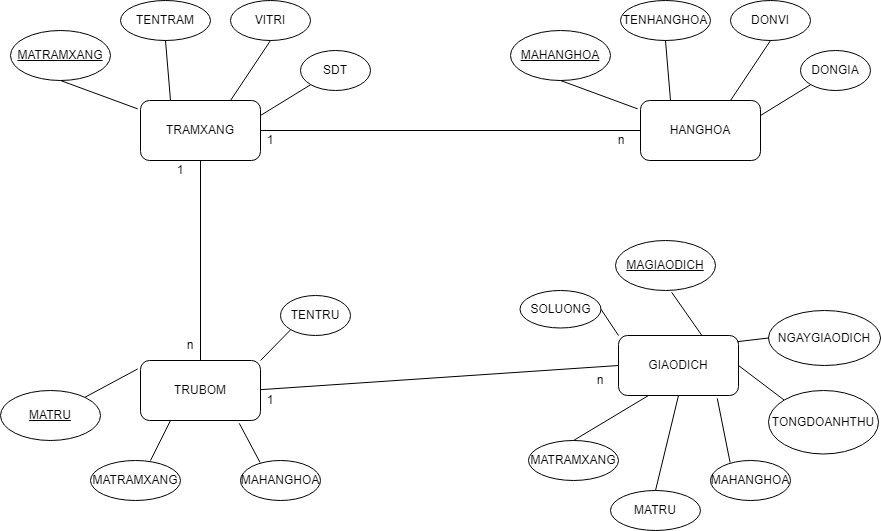

The diagram above was exported from draw.io. Its source (the exported page's mxGraphModel, read from the mxfile embedded in the PNG):
<mxGraphModel dx="841" dy="423" grid="1" gridSize="10" guides="1" tooltips="1" connect="1" arrows="1" fold="1" page="1" pageScale="1" pageWidth="1100" pageHeight="850" background="none" math="0" shadow="0">
  <root>
    <mxCell id="0" />
    <mxCell id="1" parent="0" />
    <mxCell id="xxno_CnaZaqXiLl3dZmR-2" value="TRAMXANG" style="rounded=1;whiteSpace=wrap;html=1;" vertex="1" parent="1">
      <mxGeometry x="160" y="120" width="120" height="60" as="geometry" />
    </mxCell>
    <mxCell id="xxno_CnaZaqXiLl3dZmR-3" value="&lt;u&gt;MATRAMXANG&lt;/u&gt;" style="ellipse;whiteSpace=wrap;html=1;" vertex="1" parent="1">
      <mxGeometry x="30" y="50" width="100" height="50" as="geometry" />
    </mxCell>
    <mxCell id="xxno_CnaZaqXiLl3dZmR-4" value="TENTRAM" style="ellipse;whiteSpace=wrap;html=1;" vertex="1" parent="1">
      <mxGeometry x="140" y="20" width="90" height="40" as="geometry" />
    </mxCell>
    <mxCell id="xxno_CnaZaqXiLl3dZmR-5" value="VITRI" style="ellipse;whiteSpace=wrap;html=1;" vertex="1" parent="1">
      <mxGeometry x="250" y="20" width="80" height="40" as="geometry" />
    </mxCell>
    <mxCell id="xxno_CnaZaqXiLl3dZmR-6" value="SDT" style="ellipse;whiteSpace=wrap;html=1;" vertex="1" parent="1">
      <mxGeometry x="320" y="70" width="70" height="40" as="geometry" />
    </mxCell>
    <mxCell id="xxno_CnaZaqXiLl3dZmR-8" value="" style="endArrow=none;html=1;rounded=0;exitX=-0.023;exitY=0.14;exitDx=0;exitDy=0;entryX=0.5;entryY=1;entryDx=0;entryDy=0;exitPerimeter=0;" edge="1" parent="1" source="xxno_CnaZaqXiLl3dZmR-2" target="xxno_CnaZaqXiLl3dZmR-3">
      <mxGeometry width="50" height="50" relative="1" as="geometry">
        <mxPoint x="490" y="190" as="sourcePoint" />
        <mxPoint x="540" y="140" as="targetPoint" />
      </mxGeometry>
    </mxCell>
    <mxCell id="xxno_CnaZaqXiLl3dZmR-9" value="" style="endArrow=none;html=1;rounded=0;exitX=0.25;exitY=0;exitDx=0;exitDy=0;entryX=0.5;entryY=1;entryDx=0;entryDy=0;" edge="1" parent="1" source="xxno_CnaZaqXiLl3dZmR-2" target="xxno_CnaZaqXiLl3dZmR-4">
      <mxGeometry width="50" height="50" relative="1" as="geometry">
        <mxPoint x="170" y="130" as="sourcePoint" />
        <mxPoint x="90" y="110" as="targetPoint" />
      </mxGeometry>
    </mxCell>
    <mxCell id="xxno_CnaZaqXiLl3dZmR-11" value="" style="endArrow=none;html=1;rounded=0;exitX=0.75;exitY=0;exitDx=0;exitDy=0;entryX=0.5;entryY=1;entryDx=0;entryDy=0;" edge="1" parent="1" source="xxno_CnaZaqXiLl3dZmR-2" target="xxno_CnaZaqXiLl3dZmR-5">
      <mxGeometry width="50" height="50" relative="1" as="geometry">
        <mxPoint x="200" y="130" as="sourcePoint" />
        <mxPoint x="195" y="70" as="targetPoint" />
      </mxGeometry>
    </mxCell>
    <mxCell id="xxno_CnaZaqXiLl3dZmR-12" value="" style="endArrow=none;html=1;rounded=0;exitX=1;exitY=0.25;exitDx=0;exitDy=0;entryX=0;entryY=1;entryDx=0;entryDy=0;" edge="1" parent="1" source="xxno_CnaZaqXiLl3dZmR-2" target="xxno_CnaZaqXiLl3dZmR-6">
      <mxGeometry width="50" height="50" relative="1" as="geometry">
        <mxPoint x="305" y="170" as="sourcePoint" />
        <mxPoint x="300" y="110" as="targetPoint" />
      </mxGeometry>
    </mxCell>
    <mxCell id="xxno_CnaZaqXiLl3dZmR-13" value="HANGHOA" style="rounded=1;whiteSpace=wrap;html=1;" vertex="1" parent="1">
      <mxGeometry x="660" y="120" width="120" height="60" as="geometry" />
    </mxCell>
    <mxCell id="xxno_CnaZaqXiLl3dZmR-14" value="&lt;u&gt;MAHANGHOA&lt;/u&gt;" style="ellipse;whiteSpace=wrap;html=1;" vertex="1" parent="1">
      <mxGeometry x="530" y="50" width="100" height="50" as="geometry" />
    </mxCell>
    <mxCell id="xxno_CnaZaqXiLl3dZmR-15" value="TENHANGHOA" style="ellipse;whiteSpace=wrap;html=1;" vertex="1" parent="1">
      <mxGeometry x="640" y="20" width="90" height="40" as="geometry" />
    </mxCell>
    <mxCell id="xxno_CnaZaqXiLl3dZmR-16" value="DONVI" style="ellipse;whiteSpace=wrap;html=1;" vertex="1" parent="1">
      <mxGeometry x="750" y="20" width="80" height="40" as="geometry" />
    </mxCell>
    <mxCell id="xxno_CnaZaqXiLl3dZmR-17" value="DONGIA" style="ellipse;whiteSpace=wrap;html=1;" vertex="1" parent="1">
      <mxGeometry x="820" y="70" width="70" height="40" as="geometry" />
    </mxCell>
    <mxCell id="xxno_CnaZaqXiLl3dZmR-18" value="" style="endArrow=none;html=1;rounded=0;exitX=-0.023;exitY=0.14;exitDx=0;exitDy=0;entryX=0.5;entryY=1;entryDx=0;entryDy=0;exitPerimeter=0;" edge="1" parent="1" source="xxno_CnaZaqXiLl3dZmR-13" target="xxno_CnaZaqXiLl3dZmR-14">
      <mxGeometry width="50" height="50" relative="1" as="geometry">
        <mxPoint x="990" y="190" as="sourcePoint" />
        <mxPoint x="1040" y="140" as="targetPoint" />
      </mxGeometry>
    </mxCell>
    <mxCell id="xxno_CnaZaqXiLl3dZmR-19" value="" style="endArrow=none;html=1;rounded=0;exitX=0.25;exitY=0;exitDx=0;exitDy=0;entryX=0.5;entryY=1;entryDx=0;entryDy=0;" edge="1" parent="1" source="xxno_CnaZaqXiLl3dZmR-13" target="xxno_CnaZaqXiLl3dZmR-15">
      <mxGeometry width="50" height="50" relative="1" as="geometry">
        <mxPoint x="670" y="130" as="sourcePoint" />
        <mxPoint x="590" y="110" as="targetPoint" />
      </mxGeometry>
    </mxCell>
    <mxCell id="xxno_CnaZaqXiLl3dZmR-20" value="" style="endArrow=none;html=1;rounded=0;exitX=0.75;exitY=0;exitDx=0;exitDy=0;entryX=0.5;entryY=1;entryDx=0;entryDy=0;" edge="1" parent="1" source="xxno_CnaZaqXiLl3dZmR-13" target="xxno_CnaZaqXiLl3dZmR-16">
      <mxGeometry width="50" height="50" relative="1" as="geometry">
        <mxPoint x="700" y="130" as="sourcePoint" />
        <mxPoint x="695" y="70" as="targetPoint" />
      </mxGeometry>
    </mxCell>
    <mxCell id="xxno_CnaZaqXiLl3dZmR-21" value="" style="endArrow=none;html=1;rounded=0;exitX=1;exitY=0.25;exitDx=0;exitDy=0;entryX=0;entryY=1;entryDx=0;entryDy=0;" edge="1" parent="1" source="xxno_CnaZaqXiLl3dZmR-13" target="xxno_CnaZaqXiLl3dZmR-17">
      <mxGeometry width="50" height="50" relative="1" as="geometry">
        <mxPoint x="805" y="170" as="sourcePoint" />
        <mxPoint x="800" y="110" as="targetPoint" />
      </mxGeometry>
    </mxCell>
    <mxCell id="xxno_CnaZaqXiLl3dZmR-22" value="TRUBOM" style="rounded=1;whiteSpace=wrap;html=1;" vertex="1" parent="1">
      <mxGeometry x="160" y="380" width="120" height="60" as="geometry" />
    </mxCell>
    <mxCell id="xxno_CnaZaqXiLl3dZmR-23" value="MATRAMXANG" style="ellipse;whiteSpace=wrap;html=1;" vertex="1" parent="1">
      <mxGeometry x="110" y="480" width="90" height="40" as="geometry" />
    </mxCell>
    <mxCell id="xxno_CnaZaqXiLl3dZmR-24" value="MAHANGHOA" style="ellipse;whiteSpace=wrap;html=1;" vertex="1" parent="1">
      <mxGeometry x="260" y="480" width="80" height="40" as="geometry" />
    </mxCell>
    <mxCell id="xxno_CnaZaqXiLl3dZmR-25" value="TENTRU" style="ellipse;whiteSpace=wrap;html=1;" vertex="1" parent="1">
      <mxGeometry x="300" y="315" width="70" height="40" as="geometry" />
    </mxCell>
    <mxCell id="xxno_CnaZaqXiLl3dZmR-26" value="" style="endArrow=none;html=1;rounded=0;exitX=-0.023;exitY=0.14;exitDx=0;exitDy=0;exitPerimeter=0;" edge="1" parent="1" source="xxno_CnaZaqXiLl3dZmR-22" target="xxno_CnaZaqXiLl3dZmR-30">
      <mxGeometry width="50" height="50" relative="1" as="geometry">
        <mxPoint x="490" y="450" as="sourcePoint" />
        <mxPoint x="80" y="360" as="targetPoint" />
      </mxGeometry>
    </mxCell>
    <mxCell id="xxno_CnaZaqXiLl3dZmR-27" value="" style="endArrow=none;html=1;rounded=0;exitX=0.25;exitY=1;exitDx=0;exitDy=0;" edge="1" parent="1" source="xxno_CnaZaqXiLl3dZmR-22">
      <mxGeometry width="50" height="50" relative="1" as="geometry">
        <mxPoint x="170" y="390" as="sourcePoint" />
        <mxPoint x="170" y="480" as="targetPoint" />
      </mxGeometry>
    </mxCell>
    <mxCell id="xxno_CnaZaqXiLl3dZmR-28" value="" style="endArrow=none;html=1;rounded=0;exitX=0.823;exitY=1.047;exitDx=0;exitDy=0;entryX=0.245;entryY=0.05;entryDx=0;entryDy=0;exitPerimeter=0;entryPerimeter=0;" edge="1" parent="1" source="xxno_CnaZaqXiLl3dZmR-22" target="xxno_CnaZaqXiLl3dZmR-24">
      <mxGeometry width="50" height="50" relative="1" as="geometry">
        <mxPoint x="200" y="390" as="sourcePoint" />
        <mxPoint x="195" y="330" as="targetPoint" />
      </mxGeometry>
    </mxCell>
    <mxCell id="xxno_CnaZaqXiLl3dZmR-29" value="" style="endArrow=none;html=1;rounded=0;exitX=1;exitY=0;exitDx=0;exitDy=0;entryX=0;entryY=1;entryDx=0;entryDy=0;" edge="1" parent="1" source="xxno_CnaZaqXiLl3dZmR-22" target="xxno_CnaZaqXiLl3dZmR-25">
      <mxGeometry width="50" height="50" relative="1" as="geometry">
        <mxPoint x="305" y="430" as="sourcePoint" />
        <mxPoint x="300" y="370" as="targetPoint" />
      </mxGeometry>
    </mxCell>
    <mxCell id="xxno_CnaZaqXiLl3dZmR-30" value="&lt;u&gt;MATRU&lt;/u&gt;" style="ellipse;whiteSpace=wrap;html=1;" vertex="1" parent="1">
      <mxGeometry x="20" y="410" width="100" height="50" as="geometry" />
    </mxCell>
    <mxCell id="xxno_CnaZaqXiLl3dZmR-31" value="GIAODICH" style="rounded=1;whiteSpace=wrap;html=1;" vertex="1" parent="1">
      <mxGeometry x="638" y="355" width="120" height="60" as="geometry" />
    </mxCell>
    <mxCell id="xxno_CnaZaqXiLl3dZmR-32" value="MATRAMXANG" style="ellipse;whiteSpace=wrap;html=1;" vertex="1" parent="1">
      <mxGeometry x="548" y="460" width="90" height="40" as="geometry" />
    </mxCell>
    <mxCell id="xxno_CnaZaqXiLl3dZmR-33" value="MAHANGHOA" style="ellipse;whiteSpace=wrap;html=1;" vertex="1" parent="1">
      <mxGeometry x="730" y="480" width="80" height="40" as="geometry" />
    </mxCell>
    <mxCell id="xxno_CnaZaqXiLl3dZmR-34" value="NGAYGIAODICH" style="ellipse;whiteSpace=wrap;html=1;" vertex="1" parent="1">
      <mxGeometry x="788" y="330" width="112" height="55" as="geometry" />
    </mxCell>
    <mxCell id="xxno_CnaZaqXiLl3dZmR-35" value="" style="endArrow=none;html=1;rounded=0;exitX=0.696;exitY=0.003;exitDx=0;exitDy=0;exitPerimeter=0;entryX=0.562;entryY=1.037;entryDx=0;entryDy=0;entryPerimeter=0;" edge="1" parent="1" source="xxno_CnaZaqXiLl3dZmR-31" target="xxno_CnaZaqXiLl3dZmR-39">
      <mxGeometry width="50" height="50" relative="1" as="geometry">
        <mxPoint x="968" y="425" as="sourcePoint" />
        <mxPoint x="582" y="392" as="targetPoint" />
      </mxGeometry>
    </mxCell>
    <mxCell id="xxno_CnaZaqXiLl3dZmR-36" value="" style="endArrow=none;html=1;rounded=0;exitX=0.25;exitY=1;exitDx=0;exitDy=0;entryX=0.5;entryY=0;entryDx=0;entryDy=0;" edge="1" parent="1" source="xxno_CnaZaqXiLl3dZmR-31" target="xxno_CnaZaqXiLl3dZmR-32">
      <mxGeometry width="50" height="50" relative="1" as="geometry">
        <mxPoint x="648" y="365" as="sourcePoint" />
        <mxPoint x="648" y="455" as="targetPoint" />
      </mxGeometry>
    </mxCell>
    <mxCell id="xxno_CnaZaqXiLl3dZmR-37" value="" style="endArrow=none;html=1;rounded=0;exitX=0.823;exitY=1.047;exitDx=0;exitDy=0;entryX=0.245;entryY=0.05;entryDx=0;entryDy=0;exitPerimeter=0;entryPerimeter=0;" edge="1" parent="1" source="xxno_CnaZaqXiLl3dZmR-31" target="xxno_CnaZaqXiLl3dZmR-33">
      <mxGeometry width="50" height="50" relative="1" as="geometry">
        <mxPoint x="678" y="365" as="sourcePoint" />
        <mxPoint x="673" y="305" as="targetPoint" />
      </mxGeometry>
    </mxCell>
    <mxCell id="xxno_CnaZaqXiLl3dZmR-38" value="" style="endArrow=none;html=1;rounded=0;exitX=0.99;exitY=0.103;exitDx=0;exitDy=0;entryX=0;entryY=0.5;entryDx=0;entryDy=0;exitPerimeter=0;" edge="1" parent="1" source="xxno_CnaZaqXiLl3dZmR-31" target="xxno_CnaZaqXiLl3dZmR-34">
      <mxGeometry width="50" height="50" relative="1" as="geometry">
        <mxPoint x="783" y="405" as="sourcePoint" />
        <mxPoint x="778" y="345" as="targetPoint" />
      </mxGeometry>
    </mxCell>
    <mxCell id="xxno_CnaZaqXiLl3dZmR-39" value="&lt;u&gt;MAGIAODICH&lt;/u&gt;" style="ellipse;whiteSpace=wrap;html=1;" vertex="1" parent="1">
      <mxGeometry x="635" y="260" width="100" height="50" as="geometry" />
    </mxCell>
    <mxCell id="xxno_CnaZaqXiLl3dZmR-41" value="MATRU" style="ellipse;whiteSpace=wrap;html=1;" vertex="1" parent="1">
      <mxGeometry x="630" y="510" width="90" height="40" as="geometry" />
    </mxCell>
    <mxCell id="xxno_CnaZaqXiLl3dZmR-42" value="" style="endArrow=none;html=1;rounded=0;exitX=0.5;exitY=1;exitDx=0;exitDy=0;entryX=0.5;entryY=0;entryDx=0;entryDy=0;" edge="1" parent="1" source="xxno_CnaZaqXiLl3dZmR-31" target="xxno_CnaZaqXiLl3dZmR-41">
      <mxGeometry width="50" height="50" relative="1" as="geometry">
        <mxPoint x="678" y="425" as="sourcePoint" />
        <mxPoint x="700" y="470" as="targetPoint" />
      </mxGeometry>
    </mxCell>
    <mxCell id="xxno_CnaZaqXiLl3dZmR-43" value="SOLUONG" style="ellipse;whiteSpace=wrap;html=1;" vertex="1" parent="1">
      <mxGeometry x="539.5" y="310" width="81" height="37.5" as="geometry" />
    </mxCell>
    <mxCell id="xxno_CnaZaqXiLl3dZmR-44" value="TONGDOANHTHU" style="ellipse;whiteSpace=wrap;html=1;" vertex="1" parent="1">
      <mxGeometry x="788" y="410" width="110" height="63.5" as="geometry" />
    </mxCell>
    <mxCell id="xxno_CnaZaqXiLl3dZmR-45" value="" style="endArrow=none;html=1;rounded=0;exitX=0;exitY=0;exitDx=0;exitDy=0;entryX=1;entryY=0.5;entryDx=0;entryDy=0;" edge="1" parent="1" source="xxno_CnaZaqXiLl3dZmR-31" target="xxno_CnaZaqXiLl3dZmR-43">
      <mxGeometry width="50" height="50" relative="1" as="geometry">
        <mxPoint x="678" y="425" as="sourcePoint" />
        <mxPoint x="603" y="470" as="targetPoint" />
      </mxGeometry>
    </mxCell>
    <mxCell id="xxno_CnaZaqXiLl3dZmR-46" value="" style="endArrow=none;html=1;rounded=0;exitX=0;exitY=0;exitDx=0;exitDy=0;entryX=1;entryY=0.5;entryDx=0;entryDy=0;" edge="1" parent="1" source="xxno_CnaZaqXiLl3dZmR-44" target="xxno_CnaZaqXiLl3dZmR-31">
      <mxGeometry width="50" height="50" relative="1" as="geometry">
        <mxPoint x="820" y="400" as="sourcePoint" />
        <mxPoint x="745" y="445" as="targetPoint" />
      </mxGeometry>
    </mxCell>
    <mxCell id="xxno_CnaZaqXiLl3dZmR-47" value="" style="endArrow=none;html=1;rounded=0;exitX=1;exitY=0.5;exitDx=0;exitDy=0;entryX=0;entryY=0.5;entryDx=0;entryDy=0;" edge="1" parent="1" source="xxno_CnaZaqXiLl3dZmR-2" target="xxno_CnaZaqXiLl3dZmR-13">
      <mxGeometry width="50" height="50" relative="1" as="geometry">
        <mxPoint x="490" y="230" as="sourcePoint" />
        <mxPoint x="540" y="180" as="targetPoint" />
      </mxGeometry>
    </mxCell>
    <mxCell id="xxno_CnaZaqXiLl3dZmR-49" value="" style="endArrow=none;html=1;rounded=0;exitX=0.5;exitY=0;exitDx=0;exitDy=0;entryX=0.5;entryY=1;entryDx=0;entryDy=0;" edge="1" parent="1" source="xxno_CnaZaqXiLl3dZmR-22" target="xxno_CnaZaqXiLl3dZmR-2">
      <mxGeometry width="50" height="50" relative="1" as="geometry">
        <mxPoint x="290" y="160" as="sourcePoint" />
        <mxPoint x="670" y="160" as="targetPoint" />
      </mxGeometry>
    </mxCell>
    <mxCell id="xxno_CnaZaqXiLl3dZmR-50" value="" style="endArrow=none;html=1;rounded=0;exitX=1;exitY=0.5;exitDx=0;exitDy=0;entryX=0;entryY=0.5;entryDx=0;entryDy=0;" edge="1" parent="1" target="xxno_CnaZaqXiLl3dZmR-31">
      <mxGeometry width="50" height="50" relative="1" as="geometry">
        <mxPoint x="280" y="409.16999999999996" as="sourcePoint" />
        <mxPoint x="660" y="409.16999999999996" as="targetPoint" />
      </mxGeometry>
    </mxCell>
    <mxCell id="xxno_CnaZaqXiLl3dZmR-51" value="1" style="text;html=1;align=center;verticalAlign=middle;whiteSpace=wrap;rounded=0;" vertex="1" parent="1">
      <mxGeometry x="270" y="150" width="40" height="20" as="geometry" />
    </mxCell>
    <mxCell id="xxno_CnaZaqXiLl3dZmR-53" value="1" style="text;html=1;align=center;verticalAlign=middle;whiteSpace=wrap;rounded=0;" vertex="1" parent="1">
      <mxGeometry x="180" y="180" width="40" height="20" as="geometry" />
    </mxCell>
    <mxCell id="xxno_CnaZaqXiLl3dZmR-54" value="1" style="text;html=1;align=center;verticalAlign=middle;whiteSpace=wrap;rounded=0;" vertex="1" parent="1">
      <mxGeometry x="270" y="410" width="40" height="20" as="geometry" />
    </mxCell>
    <mxCell id="xxno_CnaZaqXiLl3dZmR-55" value="n" style="text;html=1;align=center;verticalAlign=middle;whiteSpace=wrap;rounded=0;" vertex="1" parent="1">
      <mxGeometry x="620.5" y="150" width="40" height="20" as="geometry" />
    </mxCell>
    <mxCell id="xxno_CnaZaqXiLl3dZmR-57" value="n" style="text;html=1;align=center;verticalAlign=middle;whiteSpace=wrap;rounded=0;" vertex="1" parent="1">
      <mxGeometry x="600" y="390" width="40" height="20" as="geometry" />
    </mxCell>
    <mxCell id="xxno_CnaZaqXiLl3dZmR-58" value="n" style="text;html=1;align=center;verticalAlign=middle;whiteSpace=wrap;rounded=0;" vertex="1" parent="1">
      <mxGeometry x="190" y="355" width="40" height="20" as="geometry" />
    </mxCell>
  </root>
</mxGraphModel>